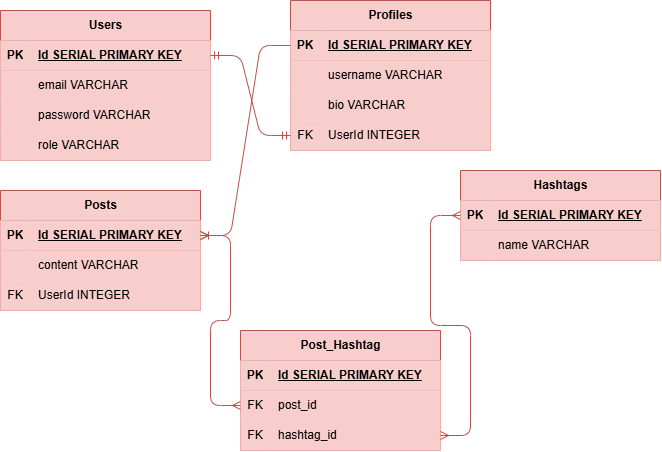

The diagram above was exported from draw.io. Its source (the exported page's mxGraphModel, read from the mxfile embedded in the PNG):
<mxGraphModel dx="637" dy="599" grid="1" gridSize="10" guides="1" tooltips="1" connect="1" arrows="1" fold="1" page="1" pageScale="1" pageWidth="850" pageHeight="1100" math="0" shadow="0">
  <root>
    <mxCell id="0" />
    <mxCell id="1" parent="0" />
    <mxCell id="2" value="Users" style="shape=table;startSize=30;container=1;collapsible=1;childLayout=tableLayout;fixedRows=1;rowLines=0;fontStyle=1;align=center;resizeLast=1;html=1;fillColor=#f8cecc;strokeColor=#b85450;" vertex="1" parent="1">
      <mxGeometry x="10" y="10" width="210" height="150" as="geometry" />
    </mxCell>
    <mxCell id="3" value="" style="shape=tableRow;horizontal=0;startSize=0;swimlaneHead=0;swimlaneBody=0;fillColor=#f8cecc;collapsible=0;dropTarget=0;points=[[0,0.5],[1,0.5]];portConstraint=eastwest;top=0;left=0;right=0;bottom=1;strokeColor=#b85450;" vertex="1" parent="2">
      <mxGeometry y="30" width="210" height="30" as="geometry" />
    </mxCell>
    <mxCell id="4" value="PK" style="shape=partialRectangle;connectable=0;fillColor=#f8cecc;top=0;left=0;bottom=0;right=0;fontStyle=1;overflow=hidden;whiteSpace=wrap;html=1;strokeColor=#b85450;" vertex="1" parent="3">
      <mxGeometry width="30" height="30" as="geometry">
        <mxRectangle width="30" height="30" as="alternateBounds" />
      </mxGeometry>
    </mxCell>
    <mxCell id="5" value="Id SERIAL PRIMARY KEY" style="shape=partialRectangle;connectable=0;fillColor=#f8cecc;top=0;left=0;bottom=0;right=0;align=left;spacingLeft=6;fontStyle=5;overflow=hidden;whiteSpace=wrap;html=1;strokeColor=#b85450;" vertex="1" parent="3">
      <mxGeometry x="30" width="180" height="30" as="geometry">
        <mxRectangle width="180" height="30" as="alternateBounds" />
      </mxGeometry>
    </mxCell>
    <mxCell id="6" value="" style="shape=tableRow;horizontal=0;startSize=0;swimlaneHead=0;swimlaneBody=0;fillColor=#f8cecc;collapsible=0;dropTarget=0;points=[[0,0.5],[1,0.5]];portConstraint=eastwest;top=0;left=0;right=0;bottom=0;strokeColor=#b85450;" vertex="1" parent="2">
      <mxGeometry y="60" width="210" height="30" as="geometry" />
    </mxCell>
    <mxCell id="7" value="" style="shape=partialRectangle;connectable=0;fillColor=#f8cecc;top=0;left=0;bottom=0;right=0;editable=1;overflow=hidden;whiteSpace=wrap;html=1;strokeColor=#b85450;" vertex="1" parent="6">
      <mxGeometry width="30" height="30" as="geometry">
        <mxRectangle width="30" height="30" as="alternateBounds" />
      </mxGeometry>
    </mxCell>
    <mxCell id="8" value="email VARCHAR" style="shape=partialRectangle;connectable=0;fillColor=#f8cecc;top=0;left=0;bottom=0;right=0;align=left;spacingLeft=6;overflow=hidden;whiteSpace=wrap;html=1;strokeColor=#b85450;" vertex="1" parent="6">
      <mxGeometry x="30" width="180" height="30" as="geometry">
        <mxRectangle width="180" height="30" as="alternateBounds" />
      </mxGeometry>
    </mxCell>
    <mxCell id="9" value="" style="shape=tableRow;horizontal=0;startSize=0;swimlaneHead=0;swimlaneBody=0;fillColor=#f8cecc;collapsible=0;dropTarget=0;points=[[0,0.5],[1,0.5]];portConstraint=eastwest;top=0;left=0;right=0;bottom=0;strokeColor=#b85450;" vertex="1" parent="2">
      <mxGeometry y="90" width="210" height="30" as="geometry" />
    </mxCell>
    <mxCell id="10" value="" style="shape=partialRectangle;connectable=0;fillColor=#f8cecc;top=0;left=0;bottom=0;right=0;editable=1;overflow=hidden;whiteSpace=wrap;html=1;strokeColor=#b85450;" vertex="1" parent="9">
      <mxGeometry width="30" height="30" as="geometry">
        <mxRectangle width="30" height="30" as="alternateBounds" />
      </mxGeometry>
    </mxCell>
    <mxCell id="11" value="password VARCHAR" style="shape=partialRectangle;connectable=0;fillColor=#f8cecc;top=0;left=0;bottom=0;right=0;align=left;spacingLeft=6;overflow=hidden;whiteSpace=wrap;html=1;strokeColor=#b85450;" vertex="1" parent="9">
      <mxGeometry x="30" width="180" height="30" as="geometry">
        <mxRectangle width="180" height="30" as="alternateBounds" />
      </mxGeometry>
    </mxCell>
    <mxCell id="12" value="" style="shape=tableRow;horizontal=0;startSize=0;swimlaneHead=0;swimlaneBody=0;fillColor=#f8cecc;collapsible=0;dropTarget=0;points=[[0,0.5],[1,0.5]];portConstraint=eastwest;top=0;left=0;right=0;bottom=0;strokeColor=#b85450;" vertex="1" parent="2">
      <mxGeometry y="120" width="210" height="30" as="geometry" />
    </mxCell>
    <mxCell id="13" value="" style="shape=partialRectangle;connectable=0;fillColor=#f8cecc;top=0;left=0;bottom=0;right=0;editable=1;overflow=hidden;whiteSpace=wrap;html=1;strokeColor=#b85450;" vertex="1" parent="12">
      <mxGeometry width="30" height="30" as="geometry">
        <mxRectangle width="30" height="30" as="alternateBounds" />
      </mxGeometry>
    </mxCell>
    <mxCell id="14" value="role VARCHAR" style="shape=partialRectangle;connectable=0;fillColor=#f8cecc;top=0;left=0;bottom=0;right=0;align=left;spacingLeft=6;overflow=hidden;whiteSpace=wrap;html=1;strokeColor=#b85450;" vertex="1" parent="12">
      <mxGeometry x="30" width="180" height="30" as="geometry">
        <mxRectangle width="180" height="30" as="alternateBounds" />
      </mxGeometry>
    </mxCell>
    <mxCell id="15" value="Profiles" style="shape=table;startSize=30;container=1;collapsible=1;childLayout=tableLayout;fixedRows=1;rowLines=0;fontStyle=1;align=center;resizeLast=1;html=1;fillColor=#f8cecc;strokeColor=#b85450;" vertex="1" parent="1">
      <mxGeometry x="300" width="200" height="150" as="geometry" />
    </mxCell>
    <mxCell id="16" value="" style="shape=tableRow;horizontal=0;startSize=0;swimlaneHead=0;swimlaneBody=0;fillColor=#f8cecc;collapsible=0;dropTarget=0;points=[[0,0.5],[1,0.5]];portConstraint=eastwest;top=0;left=0;right=0;bottom=1;strokeColor=#b85450;" vertex="1" parent="15">
      <mxGeometry y="30" width="200" height="30" as="geometry" />
    </mxCell>
    <mxCell id="17" value="PK" style="shape=partialRectangle;connectable=0;fillColor=#f8cecc;top=0;left=0;bottom=0;right=0;fontStyle=1;overflow=hidden;whiteSpace=wrap;html=1;strokeColor=#b85450;" vertex="1" parent="16">
      <mxGeometry width="30" height="30" as="geometry">
        <mxRectangle width="30" height="30" as="alternateBounds" />
      </mxGeometry>
    </mxCell>
    <mxCell id="18" value="Id SERIAL PRIMARY KEY" style="shape=partialRectangle;connectable=0;fillColor=#f8cecc;top=0;left=0;bottom=0;right=0;align=left;spacingLeft=6;fontStyle=5;overflow=hidden;whiteSpace=wrap;html=1;strokeColor=#b85450;" vertex="1" parent="16">
      <mxGeometry x="30" width="170" height="30" as="geometry">
        <mxRectangle width="170" height="30" as="alternateBounds" />
      </mxGeometry>
    </mxCell>
    <mxCell id="19" value="" style="shape=tableRow;horizontal=0;startSize=0;swimlaneHead=0;swimlaneBody=0;fillColor=#f8cecc;collapsible=0;dropTarget=0;points=[[0,0.5],[1,0.5]];portConstraint=eastwest;top=0;left=0;right=0;bottom=0;strokeColor=#b85450;" vertex="1" parent="15">
      <mxGeometry y="60" width="200" height="30" as="geometry" />
    </mxCell>
    <mxCell id="20" value="" style="shape=partialRectangle;connectable=0;fillColor=#f8cecc;top=0;left=0;bottom=0;right=0;editable=1;overflow=hidden;whiteSpace=wrap;html=1;strokeColor=#b85450;" vertex="1" parent="19">
      <mxGeometry width="30" height="30" as="geometry">
        <mxRectangle width="30" height="30" as="alternateBounds" />
      </mxGeometry>
    </mxCell>
    <mxCell id="21" value="username VARCHAR" style="shape=partialRectangle;connectable=0;fillColor=#f8cecc;top=0;left=0;bottom=0;right=0;align=left;spacingLeft=6;overflow=hidden;whiteSpace=wrap;html=1;strokeColor=#b85450;" vertex="1" parent="19">
      <mxGeometry x="30" width="170" height="30" as="geometry">
        <mxRectangle width="170" height="30" as="alternateBounds" />
      </mxGeometry>
    </mxCell>
    <mxCell id="22" value="" style="shape=tableRow;horizontal=0;startSize=0;swimlaneHead=0;swimlaneBody=0;fillColor=#f8cecc;collapsible=0;dropTarget=0;points=[[0,0.5],[1,0.5]];portConstraint=eastwest;top=0;left=0;right=0;bottom=0;strokeColor=#b85450;" vertex="1" parent="15">
      <mxGeometry y="90" width="200" height="30" as="geometry" />
    </mxCell>
    <mxCell id="23" value="" style="shape=partialRectangle;connectable=0;fillColor=#f8cecc;top=0;left=0;bottom=0;right=0;editable=1;overflow=hidden;whiteSpace=wrap;html=1;strokeColor=#b85450;" vertex="1" parent="22">
      <mxGeometry width="30" height="30" as="geometry">
        <mxRectangle width="30" height="30" as="alternateBounds" />
      </mxGeometry>
    </mxCell>
    <mxCell id="24" value="bio VARCHAR" style="shape=partialRectangle;connectable=0;fillColor=#f8cecc;top=0;left=0;bottom=0;right=0;align=left;spacingLeft=6;overflow=hidden;whiteSpace=wrap;html=1;strokeColor=#b85450;" vertex="1" parent="22">
      <mxGeometry x="30" width="170" height="30" as="geometry">
        <mxRectangle width="170" height="30" as="alternateBounds" />
      </mxGeometry>
    </mxCell>
    <mxCell id="25" value="" style="shape=tableRow;horizontal=0;startSize=0;swimlaneHead=0;swimlaneBody=0;fillColor=#f8cecc;collapsible=0;dropTarget=0;points=[[0,0.5],[1,0.5]];portConstraint=eastwest;top=0;left=0;right=0;bottom=0;strokeColor=#b85450;" vertex="1" parent="15">
      <mxGeometry y="120" width="200" height="30" as="geometry" />
    </mxCell>
    <mxCell id="26" value="FK" style="shape=partialRectangle;connectable=0;fillColor=#f8cecc;top=0;left=0;bottom=0;right=0;editable=1;overflow=hidden;whiteSpace=wrap;html=1;strokeColor=#b85450;" vertex="1" parent="25">
      <mxGeometry width="30" height="30" as="geometry">
        <mxRectangle width="30" height="30" as="alternateBounds" />
      </mxGeometry>
    </mxCell>
    <mxCell id="27" value="UserId INTEGER" style="shape=partialRectangle;connectable=0;fillColor=#f8cecc;top=0;left=0;bottom=0;right=0;align=left;spacingLeft=6;overflow=hidden;whiteSpace=wrap;html=1;strokeColor=#b85450;" vertex="1" parent="25">
      <mxGeometry x="30" width="170" height="30" as="geometry">
        <mxRectangle width="170" height="30" as="alternateBounds" />
      </mxGeometry>
    </mxCell>
    <mxCell id="28" value="" style="edgeStyle=entityRelationEdgeStyle;fontSize=12;html=1;endArrow=ERmandOne;startArrow=ERmandOne;entryX=1;entryY=0.5;entryDx=0;entryDy=0;exitX=0;exitY=0.5;exitDx=0;exitDy=0;fillColor=#f8cecc;strokeColor=#b85450;" edge="1" parent="1" source="25" target="3">
      <mxGeometry width="100" height="100" relative="1" as="geometry">
        <mxPoint x="220" y="325" as="sourcePoint" />
        <mxPoint x="260" y="110" as="targetPoint" />
      </mxGeometry>
    </mxCell>
    <mxCell id="29" value="Posts" style="shape=table;startSize=30;container=1;collapsible=1;childLayout=tableLayout;fixedRows=1;rowLines=0;fontStyle=1;align=center;resizeLast=1;html=1;fillColor=#f8cecc;strokeColor=#b85450;" vertex="1" parent="1">
      <mxGeometry x="10" y="190" width="200" height="120" as="geometry" />
    </mxCell>
    <mxCell id="30" value="" style="shape=tableRow;horizontal=0;startSize=0;swimlaneHead=0;swimlaneBody=0;fillColor=#f8cecc;collapsible=0;dropTarget=0;points=[[0,0.5],[1,0.5]];portConstraint=eastwest;top=0;left=0;right=0;bottom=1;strokeColor=#b85450;" vertex="1" parent="29">
      <mxGeometry y="30" width="200" height="30" as="geometry" />
    </mxCell>
    <mxCell id="31" value="PK" style="shape=partialRectangle;connectable=0;fillColor=#f8cecc;top=0;left=0;bottom=0;right=0;fontStyle=1;overflow=hidden;whiteSpace=wrap;html=1;strokeColor=#b85450;" vertex="1" parent="30">
      <mxGeometry width="30" height="30" as="geometry">
        <mxRectangle width="30" height="30" as="alternateBounds" />
      </mxGeometry>
    </mxCell>
    <mxCell id="32" value="Id SERIAL PRIMARY KEY" style="shape=partialRectangle;connectable=0;fillColor=#f8cecc;top=0;left=0;bottom=0;right=0;align=left;spacingLeft=6;fontStyle=5;overflow=hidden;whiteSpace=wrap;html=1;strokeColor=#b85450;" vertex="1" parent="30">
      <mxGeometry x="30" width="170" height="30" as="geometry">
        <mxRectangle width="170" height="30" as="alternateBounds" />
      </mxGeometry>
    </mxCell>
    <mxCell id="33" value="" style="shape=tableRow;horizontal=0;startSize=0;swimlaneHead=0;swimlaneBody=0;fillColor=#f8cecc;collapsible=0;dropTarget=0;points=[[0,0.5],[1,0.5]];portConstraint=eastwest;top=0;left=0;right=0;bottom=0;strokeColor=#b85450;" vertex="1" parent="29">
      <mxGeometry y="60" width="200" height="30" as="geometry" />
    </mxCell>
    <mxCell id="34" value="" style="shape=partialRectangle;connectable=0;fillColor=#f8cecc;top=0;left=0;bottom=0;right=0;editable=1;overflow=hidden;whiteSpace=wrap;html=1;strokeColor=#b85450;" vertex="1" parent="33">
      <mxGeometry width="30" height="30" as="geometry">
        <mxRectangle width="30" height="30" as="alternateBounds" />
      </mxGeometry>
    </mxCell>
    <mxCell id="35" value="content VARCHAR" style="shape=partialRectangle;connectable=0;fillColor=#f8cecc;top=0;left=0;bottom=0;right=0;align=left;spacingLeft=6;overflow=hidden;whiteSpace=wrap;html=1;strokeColor=#b85450;" vertex="1" parent="33">
      <mxGeometry x="30" width="170" height="30" as="geometry">
        <mxRectangle width="170" height="30" as="alternateBounds" />
      </mxGeometry>
    </mxCell>
    <mxCell id="36" value="" style="shape=tableRow;horizontal=0;startSize=0;swimlaneHead=0;swimlaneBody=0;fillColor=#f8cecc;collapsible=0;dropTarget=0;points=[[0,0.5],[1,0.5]];portConstraint=eastwest;top=0;left=0;right=0;bottom=0;strokeColor=#b85450;" vertex="1" parent="29">
      <mxGeometry y="90" width="200" height="30" as="geometry" />
    </mxCell>
    <mxCell id="37" value="FK" style="shape=partialRectangle;connectable=0;fillColor=#f8cecc;top=0;left=0;bottom=0;right=0;editable=1;overflow=hidden;whiteSpace=wrap;html=1;strokeColor=#b85450;" vertex="1" parent="36">
      <mxGeometry width="30" height="30" as="geometry">
        <mxRectangle width="30" height="30" as="alternateBounds" />
      </mxGeometry>
    </mxCell>
    <mxCell id="38" value="UserId INTEGER" style="shape=partialRectangle;connectable=0;fillColor=#f8cecc;top=0;left=0;bottom=0;right=0;align=left;spacingLeft=6;overflow=hidden;whiteSpace=wrap;html=1;strokeColor=#b85450;" vertex="1" parent="36">
      <mxGeometry x="30" width="170" height="30" as="geometry">
        <mxRectangle width="170" height="30" as="alternateBounds" />
      </mxGeometry>
    </mxCell>
    <mxCell id="43" value="Hashtags" style="shape=table;startSize=30;container=1;collapsible=1;childLayout=tableLayout;fixedRows=1;rowLines=0;fontStyle=1;align=center;resizeLast=1;html=1;fillColor=#f8cecc;strokeColor=#b85450;" vertex="1" parent="1">
      <mxGeometry x="470" y="170" width="200" height="90" as="geometry" />
    </mxCell>
    <mxCell id="44" value="" style="shape=tableRow;horizontal=0;startSize=0;swimlaneHead=0;swimlaneBody=0;fillColor=#f8cecc;collapsible=0;dropTarget=0;points=[[0,0.5],[1,0.5]];portConstraint=eastwest;top=0;left=0;right=0;bottom=1;strokeColor=#b85450;" vertex="1" parent="43">
      <mxGeometry y="30" width="200" height="30" as="geometry" />
    </mxCell>
    <mxCell id="45" value="PK" style="shape=partialRectangle;connectable=0;fillColor=#f8cecc;top=0;left=0;bottom=0;right=0;fontStyle=1;overflow=hidden;whiteSpace=wrap;html=1;strokeColor=#b85450;" vertex="1" parent="44">
      <mxGeometry width="30" height="30" as="geometry">
        <mxRectangle width="30" height="30" as="alternateBounds" />
      </mxGeometry>
    </mxCell>
    <mxCell id="46" value="Id SERIAL PRIMARY KEY" style="shape=partialRectangle;connectable=0;fillColor=#f8cecc;top=0;left=0;bottom=0;right=0;align=left;spacingLeft=6;fontStyle=5;overflow=hidden;whiteSpace=wrap;html=1;strokeColor=#b85450;" vertex="1" parent="44">
      <mxGeometry x="30" width="170" height="30" as="geometry">
        <mxRectangle width="170" height="30" as="alternateBounds" />
      </mxGeometry>
    </mxCell>
    <mxCell id="47" value="" style="shape=tableRow;horizontal=0;startSize=0;swimlaneHead=0;swimlaneBody=0;fillColor=#f8cecc;collapsible=0;dropTarget=0;points=[[0,0.5],[1,0.5]];portConstraint=eastwest;top=0;left=0;right=0;bottom=0;strokeColor=#b85450;" vertex="1" parent="43">
      <mxGeometry y="60" width="200" height="30" as="geometry" />
    </mxCell>
    <mxCell id="48" value="" style="shape=partialRectangle;connectable=0;fillColor=#f8cecc;top=0;left=0;bottom=0;right=0;editable=1;overflow=hidden;whiteSpace=wrap;html=1;strokeColor=#b85450;" vertex="1" parent="47">
      <mxGeometry width="30" height="30" as="geometry">
        <mxRectangle width="30" height="30" as="alternateBounds" />
      </mxGeometry>
    </mxCell>
    <mxCell id="49" value="name VARCHAR" style="shape=partialRectangle;connectable=0;fillColor=#f8cecc;top=0;left=0;bottom=0;right=0;align=left;spacingLeft=6;overflow=hidden;whiteSpace=wrap;html=1;strokeColor=#b85450;" vertex="1" parent="47">
      <mxGeometry x="30" width="170" height="30" as="geometry">
        <mxRectangle width="170" height="30" as="alternateBounds" />
      </mxGeometry>
    </mxCell>
    <mxCell id="56" value="Post_Hashtag" style="shape=table;startSize=30;container=1;collapsible=1;childLayout=tableLayout;fixedRows=1;rowLines=0;fontStyle=1;align=center;resizeLast=1;html=1;fillColor=#f8cecc;strokeColor=#b85450;" vertex="1" parent="1">
      <mxGeometry x="250" y="330" width="200" height="120" as="geometry" />
    </mxCell>
    <mxCell id="57" value="" style="shape=tableRow;horizontal=0;startSize=0;swimlaneHead=0;swimlaneBody=0;fillColor=#f8cecc;collapsible=0;dropTarget=0;points=[[0,0.5],[1,0.5]];portConstraint=eastwest;top=0;left=0;right=0;bottom=1;strokeColor=#b85450;" vertex="1" parent="56">
      <mxGeometry y="30" width="200" height="30" as="geometry" />
    </mxCell>
    <mxCell id="58" value="PK" style="shape=partialRectangle;connectable=0;fillColor=#f8cecc;top=0;left=0;bottom=0;right=0;fontStyle=1;overflow=hidden;whiteSpace=wrap;html=1;strokeColor=#b85450;" vertex="1" parent="57">
      <mxGeometry width="30" height="30" as="geometry">
        <mxRectangle width="30" height="30" as="alternateBounds" />
      </mxGeometry>
    </mxCell>
    <mxCell id="59" value="Id SERIAL PRIMARY KEY" style="shape=partialRectangle;connectable=0;fillColor=#f8cecc;top=0;left=0;bottom=0;right=0;align=left;spacingLeft=6;fontStyle=5;overflow=hidden;whiteSpace=wrap;html=1;strokeColor=#b85450;" vertex="1" parent="57">
      <mxGeometry x="30" width="170" height="30" as="geometry">
        <mxRectangle width="170" height="30" as="alternateBounds" />
      </mxGeometry>
    </mxCell>
    <mxCell id="60" value="" style="shape=tableRow;horizontal=0;startSize=0;swimlaneHead=0;swimlaneBody=0;fillColor=#f8cecc;collapsible=0;dropTarget=0;points=[[0,0.5],[1,0.5]];portConstraint=eastwest;top=0;left=0;right=0;bottom=0;strokeColor=#b85450;" vertex="1" parent="56">
      <mxGeometry y="60" width="200" height="30" as="geometry" />
    </mxCell>
    <mxCell id="61" value="FK" style="shape=partialRectangle;connectable=0;fillColor=#f8cecc;top=0;left=0;bottom=0;right=0;editable=1;overflow=hidden;whiteSpace=wrap;html=1;strokeColor=#b85450;" vertex="1" parent="60">
      <mxGeometry width="30" height="30" as="geometry">
        <mxRectangle width="30" height="30" as="alternateBounds" />
      </mxGeometry>
    </mxCell>
    <mxCell id="62" value="post_id" style="shape=partialRectangle;connectable=0;fillColor=#f8cecc;top=0;left=0;bottom=0;right=0;align=left;spacingLeft=6;overflow=hidden;whiteSpace=wrap;html=1;strokeColor=#b85450;" vertex="1" parent="60">
      <mxGeometry x="30" width="170" height="30" as="geometry">
        <mxRectangle width="170" height="30" as="alternateBounds" />
      </mxGeometry>
    </mxCell>
    <mxCell id="63" value="" style="shape=tableRow;horizontal=0;startSize=0;swimlaneHead=0;swimlaneBody=0;fillColor=#f8cecc;collapsible=0;dropTarget=0;points=[[0,0.5],[1,0.5]];portConstraint=eastwest;top=0;left=0;right=0;bottom=0;strokeColor=#b85450;" vertex="1" parent="56">
      <mxGeometry y="90" width="200" height="30" as="geometry" />
    </mxCell>
    <mxCell id="64" value="FK" style="shape=partialRectangle;connectable=0;fillColor=#f8cecc;top=0;left=0;bottom=0;right=0;editable=1;overflow=hidden;whiteSpace=wrap;html=1;strokeColor=#b85450;" vertex="1" parent="63">
      <mxGeometry width="30" height="30" as="geometry">
        <mxRectangle width="30" height="30" as="alternateBounds" />
      </mxGeometry>
    </mxCell>
    <mxCell id="65" value="hashtag_id" style="shape=partialRectangle;connectable=0;fillColor=#f8cecc;top=0;left=0;bottom=0;right=0;align=left;spacingLeft=6;overflow=hidden;whiteSpace=wrap;html=1;strokeColor=#b85450;" vertex="1" parent="63">
      <mxGeometry x="30" width="170" height="30" as="geometry">
        <mxRectangle width="170" height="30" as="alternateBounds" />
      </mxGeometry>
    </mxCell>
    <mxCell id="69" value="" style="edgeStyle=entityRelationEdgeStyle;fontSize=12;html=1;endArrow=ERmany;startArrow=ERmany;exitX=0;exitY=0.5;exitDx=0;exitDy=0;entryX=1;entryY=0.5;entryDx=0;entryDy=0;fillColor=#f8cecc;strokeColor=#b85450;" edge="1" parent="1" source="60" target="30">
      <mxGeometry width="100" height="100" relative="1" as="geometry">
        <mxPoint x="300" y="290" as="sourcePoint" />
        <mxPoint x="400" y="190" as="targetPoint" />
      </mxGeometry>
    </mxCell>
    <mxCell id="70" value="" style="edgeStyle=entityRelationEdgeStyle;fontSize=12;html=1;endArrow=ERmany;startArrow=ERmany;exitX=1;exitY=0.5;exitDx=0;exitDy=0;entryX=0;entryY=0.5;entryDx=0;entryDy=0;fillColor=#f8cecc;strokeColor=#b85450;" edge="1" parent="1" source="63" target="44">
      <mxGeometry width="100" height="100" relative="1" as="geometry">
        <mxPoint x="300" y="290" as="sourcePoint" />
        <mxPoint x="400" y="190" as="targetPoint" />
      </mxGeometry>
    </mxCell>
    <mxCell id="71" value="" style="edgeStyle=entityRelationEdgeStyle;fontSize=12;html=1;endArrow=ERoneToMany;entryX=1;entryY=0.5;entryDx=0;entryDy=0;exitX=0;exitY=0.5;exitDx=0;exitDy=0;fillColor=#f8cecc;strokeColor=#b85450;" edge="1" parent="1" source="16" target="30">
      <mxGeometry width="100" height="100" relative="1" as="geometry">
        <mxPoint x="290" y="60" as="sourcePoint" />
        <mxPoint x="350" y="240" as="targetPoint" />
      </mxGeometry>
    </mxCell>
  </root>
</mxGraphModel>